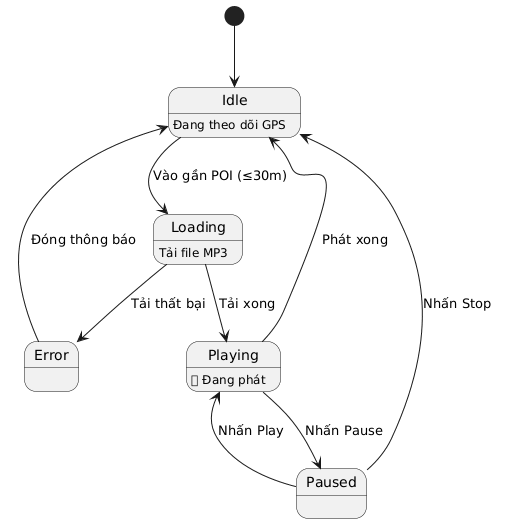

The diagram above was rendered by PlantUML. Its source (embedded in the PNG):
@startuml
[*] --> Idle

Idle : Đang theo dõi GPS

Idle --> Loading : Vào gần POI (≤30m)
Loading : Tải file MP3

Loading --> Playing : Tải xong
Loading --> Error : Tải thất bại

Playing : 🔊 Đang phát
Playing --> Paused : Nhấn Pause
Playing --> Idle : Phát xong

Paused --> Playing : Nhấn Play
Paused --> Idle : Nhấn Stop

Error --> Idle : Đóng thông báo
@enduml